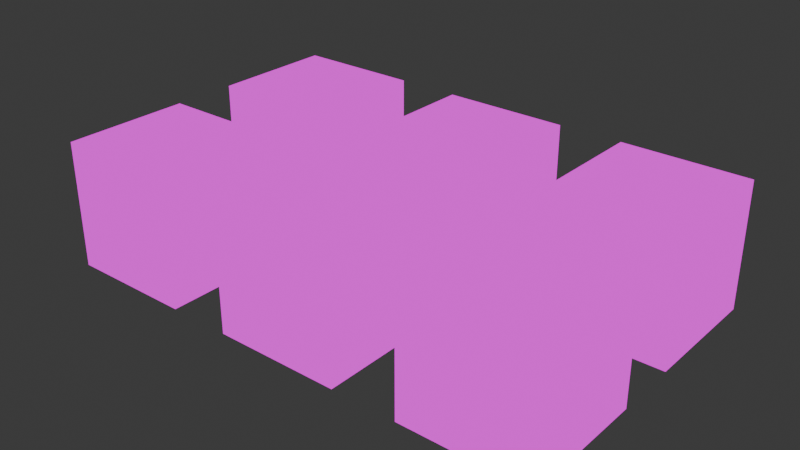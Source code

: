 # Source: Pixelizer_node.blend  (saved by Blender 4.5.90; exported with 4.5.12 LTS)
import bpy
from mathutils import Matrix  # noqa: F401  (used for matrix-valued properties, if any)

bpy.ops.wm.read_factory_settings(use_empty=True)
scene = bpy.context.scene
scene.name = 'Scene'

# ---- collections
col_collection = bpy.data.collections.new('Collection'); scene.collection.children.link(col_collection)

# ---- images (referenced by path relative to the original .blend; pixels are not part of the script)
import os
ASSET_DIR = os.environ.get("B2B_ASSET_DIR", "")  # directory of the original .blend (textures are referenced by path, not embedded)
HERE = os.path.dirname(os.path.abspath(__file__))  # packed textures are extracted next to this script under _unpacked/

def load_image(name, relpath, width, height, colorspace="sRGB"):
    """Load a texture the original file referenced (path relative to the .blend, or extracted next to this script)."""
    p = next((c for c in (os.path.join(HERE, relpath), os.path.join(ASSET_DIR, relpath)) if relpath and os.path.exists(c)), "")
    if p:
        img = bpy.data.images.load(p, check_existing=True)
        img.name = name
    else:  # same state as the original file: an image datablock whose file is absent (Cycles renders it pink)
        img = bpy.data.images.new(name, width, height)
        img.source = "FILE"
        img.filepath = "//" + (relpath or name)
    img.colorspace_settings.name = colorspace
    return img
img_photo_2025_10_10_23_22_10_jpg = load_image('photo_2025-10-10_23-22-10.jpg', 'photo_2025-10-10_23-22-10.jpg', 1024, 1024, 'sRGB')
img_grunge_metal_texture_and_background_photo_jpg = load_image('grunge-metal-texture-and-background-photo.jpg', 'grunge-metal-texture-and-background-photo.jpg', 1024, 1024, 'sRGB')
img_texturelabs_grunge_127thumbnail_jpg = load_image('Texturelabs_Grunge_127thumbnail.jpg', 'Texturelabs_Grunge_127thumbnail.jpg', 1024, 1024, 'sRGB')
img_texturelabs_inkpaint_394s_jpg = load_image('Texturelabs_InkPaint_394S.jpg', 'Texturelabs_InkPaint_394S.jpg', 1024, 1024, 'sRGB')
img_texturelabs_brick_120s_jpg = load_image('Texturelabs_Brick_120S.jpg', 'Texturelabs_Brick_120S.jpg', 1024, 1024, 'sRGB')
img_texturelabs_inkpaint_326s_jpg = load_image('Texturelabs_InkPaint_326S.jpg', 'Texturelabs_InkPaint_326S.jpg', 1024, 1024, 'sRGB')

# ---- materials (node trees are filled in below, after node groups)
mat_x = bpy.data.materials.new('Материал')
mat_material_002 = bpy.data.materials.new('Material.002')
mat_material_003 = bpy.data.materials.new('Material.003')
mat_material_004 = bpy.data.materials.new('Material.004')
mat_material_005 = bpy.data.materials.new('Material.005')
mat_material_006 = bpy.data.materials.new('Material.006')

# ---- node groups
ng_pixelizer32 = bpy.data.node_groups.new('Pixelizer32', 'ShaderNodeTree')
_s = ng_pixelizer32.interface.new_socket(name='Vector', in_out='OUTPUT', socket_type='NodeSocketVector')
_s = ng_pixelizer32.interface.new_socket(name='Vector', in_out='INPUT', socket_type='NodeSocketVector')
_s.min_value = -1e+04
_s.max_value = 1e+04
_N = ng_pixelizer32.nodes; _L = ng_pixelizer32.links
n0 = _N.new('NodeGroupOutput'); n0.name = 'Group Output'; n0.location = (164, 30)
n1 = _N.new('NodeGroupInput'); n1.name = 'Group Input'; n1.location = (-398, 30)
n2 = _N.new('ShaderNodeVectorMath'); n2.name = 'Векторная математика'; n2.location = (-26, 72)
n2.hide = True
n2.operation = 'SNAP'
n3 = _N.new('ShaderNodeVectorMath'); n3.name = 'Векторная математика.001'; n3.location = (-31, -11)
n3.hide = True
n3.operation = 'DIVIDE'
n3.inputs[0].default_value = (1.0, 1.0, 0.0)
n4 = _N.new('ShaderNodeValue'); n4.name = 'Value.001'; n4.location = (-191, 13)
n4.outputs[0].default_value = 32.0
_L.new(n4.outputs[0], n3.inputs[1])
_L.new(n3.outputs[0], n2.inputs[1])
_L.new(n2.outputs[0], n0.inputs[0])
_L.new(n1.outputs[0], n2.inputs[0])
n0.is_active_output = True
ng_pizelizer64 = bpy.data.node_groups.new('Pizelizer64', 'ShaderNodeTree')
_s = ng_pizelizer64.interface.new_socket(name='Vector', in_out='OUTPUT', socket_type='NodeSocketVector')
_s = ng_pizelizer64.interface.new_socket(name='Vector', in_out='INPUT', socket_type='NodeSocketVector')
_s.min_value = -1e+04
_s.max_value = 1e+04
_N = ng_pizelizer64.nodes; _L = ng_pizelizer64.links
n0 = _N.new('NodeGroupOutput'); n0.name = 'Group Output'; n0.location = (276, 0)
n1 = _N.new('NodeGroupInput'); n1.name = 'Group Input'; n1.location = (-286, 0)
n2 = _N.new('ShaderNodeVectorMath'); n2.name = 'Векторная математика'; n2.location = (86, 42)
n2.hide = True
n2.operation = 'SNAP'
n3 = _N.new('ShaderNodeVectorMath'); n3.name = 'Векторная математика.001'; n3.location = (81, -42)
n3.hide = True
n3.operation = 'DIVIDE'
n3.inputs[0].default_value = (1.0, 1.0, 0.0)
n4 = _N.new('ShaderNodeValue'); n4.name = 'Value.001'; n4.location = (-78, -18)
n4.outputs[0].default_value = 64.0
_L.new(n4.outputs[0], n3.inputs[1])
_L.new(n3.outputs[0], n2.inputs[1])
_L.new(n2.outputs[0], n0.inputs[0])
_L.new(n1.outputs[0], n2.inputs[0])
n0.is_active_output = True

# ---- material node trees
mat_x.use_nodes = True; mat_x.node_tree.nodes.clear()
_N = mat_x.node_tree.nodes; _L = mat_x.node_tree.links
n0 = _N.new('ShaderNodeOutputMaterial'); n0.name = 'Вывод материала'; n0.location = (510, 128)
n1 = _N.new('ShaderNodeTexImage'); n1.name = 'Текстура изображения'; n1.location = (164, 129)
n1.image = img_photo_2025_10_10_23_22_10_jpg
n1.interpolation = 'Closest'
n2 = _N.new('ShaderNodeGroup'); n2.name = 'Group'; n2.location = (-84, 121)
n2.label = 'Pixelizer'
n2.node_tree = ng_pixelizer32
n3 = _N.new('ShaderNodeTexCoord'); n3.name = 'Texture Coordinate'; n3.location = (-286, 100)
_L.new(n1.outputs[0], n0.inputs[0])
_L.new(n2.outputs[0], n1.inputs[0])
_L.new(n3.outputs[0], n2.inputs[0])
n0.is_active_output = True
mat_material_002.use_nodes = True; mat_material_002.node_tree.nodes.clear()
_N = mat_material_002.node_tree.nodes; _L = mat_material_002.node_tree.links
n0 = _N.new('ShaderNodeOutputMaterial'); n0.name = 'Material Output'; n0.location = (200, 100)
n1 = _N.new('ShaderNodeGroup'); n1.name = 'Group'; n1.location = (-473, 36)
n1.label = 'Pixelizer'
n1.node_tree = ng_pizelizer64
n2 = _N.new('ShaderNodeTexImage'); n2.name = 'Image Texture'; n2.location = (-157, 104)
n2.image = img_grunge_metal_texture_and_background_photo_jpg
n2.interpolation = 'Closest'
n3 = _N.new('ShaderNodeTexCoord'); n3.name = 'Texture Coordinate'; n3.location = (-730, -30)
_L.new(n2.outputs[0], n0.inputs[0])
_L.new(n1.outputs[0], n2.inputs[0])
_L.new(n3.outputs[0], n1.inputs[0])
n0.is_active_output = True
mat_material_003.use_nodes = True; mat_material_003.node_tree.nodes.clear()
_N = mat_material_003.node_tree.nodes; _L = mat_material_003.node_tree.links
n0 = _N.new('ShaderNodeOutputMaterial'); n0.name = 'Material Output'; n0.location = (294, 100)
n1 = _N.new('ShaderNodeGroup'); n1.name = 'Group'; n1.location = (-352, 71)
n1.label = 'Pixelizer'
n1.node_tree = ng_pizelizer64
n2 = _N.new('ShaderNodeTexImage'); n2.name = 'Image Texture'; n2.location = (-98, 101)
n2.image = img_texturelabs_grunge_127thumbnail_jpg
n2.interpolation = 'Closest'
n3 = _N.new('ShaderNodeTexCoord'); n3.name = 'Texture Coordinate'; n3.location = (-824, 12)
n4 = _N.new('ShaderNodeMapping'); n4.name = 'Mapping'; n4.location = (-604, 44)
n4.vector_type = 'TEXTURE'
n4.inputs[3].default_value = (2.0, 2.0, 1.0)
_L.new(n2.outputs[0], n0.inputs[0])
_L.new(n1.outputs[0], n2.inputs[0])
_L.new(n4.outputs[0], n1.inputs[0])
_L.new(n3.outputs[0], n4.inputs[0])
n0.is_active_output = True
mat_material_004.use_nodes = True; mat_material_004.node_tree.nodes.clear()
_N = mat_material_004.node_tree.nodes; _L = mat_material_004.node_tree.links
n0 = _N.new('ShaderNodeOutputMaterial'); n0.name = 'Material Output'; n0.location = (200, 100)
n1 = _N.new('ShaderNodeGroup'); n1.name = 'Group'; n1.location = (-379, 203)
n1.label = 'Pixelizer'
n1.node_tree = ng_pizelizer64
n2 = _N.new('ShaderNodeTexCoord'); n2.name = 'Texture Coordinate'; n2.location = (-850, 144)
n3 = _N.new('ShaderNodeMapping'); n3.name = 'Mapping'; n3.location = (-631, 176)
n3.vector_type = 'TEXTURE'
n3.inputs[3].default_value = (2.0, 2.0, 1.0)
n4 = _N.new('ShaderNodeTexImage'); n4.name = 'Image Texture'; n4.location = (-124, 121)
n4.image = img_texturelabs_inkpaint_394s_jpg
n4.interpolation = 'Closest'
_L.new(n3.outputs[0], n1.inputs[0])
_L.new(n2.outputs[0], n3.inputs[0])
_L.new(n4.outputs[0], n0.inputs[0])
_L.new(n1.outputs[0], n4.inputs[0])
n0.is_active_output = True
mat_material_005.use_nodes = True; mat_material_005.node_tree.nodes.clear()
_N = mat_material_005.node_tree.nodes; _L = mat_material_005.node_tree.links
n0 = _N.new('ShaderNodeOutputMaterial'); n0.name = 'Material Output'; n0.location = (200, 100)
n1 = _N.new('ShaderNodeGroup'); n1.name = 'Group'; n1.location = (-317, 114)
n1.label = 'Pixelizer'
n1.node_tree = ng_pizelizer64
n2 = _N.new('ShaderNodeTexCoord'); n2.name = 'Texture Coordinate'; n2.location = (-788, 55)
n3 = _N.new('ShaderNodeMapping'); n3.name = 'Mapping'; n3.location = (-569, 87)
n3.vector_type = 'TEXTURE'
n3.inputs[3].default_value = (2.0, 2.0, 1.0)
n4 = _N.new('ShaderNodeTexImage'); n4.name = 'Image Texture'; n4.location = (-112, 75)
n4.image = img_texturelabs_brick_120s_jpg
n4.interpolation = 'Closest'
_L.new(n3.outputs[0], n1.inputs[0])
_L.new(n2.outputs[0], n3.inputs[0])
_L.new(n4.outputs[0], n0.inputs[0])
_L.new(n1.outputs[0], n4.inputs[0])
n0.is_active_output = True
mat_material_006.use_nodes = True; mat_material_006.node_tree.nodes.clear()
_N = mat_material_006.node_tree.nodes; _L = mat_material_006.node_tree.links
n0 = _N.new('ShaderNodeOutputMaterial'); n0.name = 'Material Output'; n0.location = (200, 100)
n1 = _N.new('ShaderNodeGroup'); n1.name = 'Group'; n1.location = (-343, 112)
n1.label = 'Pixelizer'
n1.node_tree = ng_pizelizer64
n2 = _N.new('ShaderNodeTexCoord'); n2.name = 'Texture Coordinate'; n2.location = (-755, 57)
n3 = _N.new('ShaderNodeMapping'); n3.name = 'Mapping'; n3.location = (-536, 89)
n3.vector_type = 'TEXTURE'
n3.inputs[3].default_value = (2.0, 2.0, 1.0)
n4 = _N.new('ShaderNodeTexImage'); n4.name = 'Image Texture'; n4.location = (-148, 96)
n4.image = img_texturelabs_inkpaint_326s_jpg
n4.interpolation = 'Closest'
_L.new(n3.outputs[0], n1.inputs[0])
_L.new(n2.outputs[0], n3.inputs[0])
_L.new(n4.outputs[0], n0.inputs[0])
_L.new(n1.outputs[0], n4.inputs[0])
n0.is_active_output = True

# ---- world
world_world = bpy.data.worlds.new('World'); scene.world = world_world
world_world.use_nodes = True; world_world.node_tree.nodes.clear()
_N = world_world.node_tree.nodes; _L = world_world.node_tree.links
n0 = _N.new('ShaderNodeOutputWorld'); n0.name = 'World Output'; n0.location = (200, 100)
n1 = _N.new('ShaderNodeBackground'); n1.name = 'Background'; n1.location = (-200, 100)
n1.inputs[0].default_value = (0.05088, 0.05088, 0.05088, 1.0)
_L.new(n1.outputs[0], n0.inputs[0])
n0.is_active_output = True
world_world.color = (0.05088, 0.05088, 0.05088)
world_world.sun_shadow_jitter_overblur = 0.0

# ---- meshes
me_cube_001 = bpy.data.meshes.new('Cube.001')
me_cube_001.from_pydata([(-1.0, -1.0, -1.0), (-1.0, -1.0, 1.0), (-1.0, 1.0, -1.0), (-1.0, 1.0, 1.0), (1.0, -1.0, -1.0), (1.0, -1.0, 1.0), (1.0, 1.0, -1.0), (1.0, 1.0, 1.0)], [], [(0, 1, 3, 2), (2, 3, 7, 6), (6, 7, 5, 4), (4, 5, 1, 0), (2, 6, 4, 0), (7, 3, 1, 5)])
_uv = me_cube_001.uv_layers.new(name='UVMap')
_uv.uv.foreach_set('vector', [0.375, 0.0, 0.625, 0.0, 0.625, 0.25, 0.375, 0.25, 0.375, 0.25, 0.625, 0.25, 0.625, 0.5, 0.375, 0.5, 0.375, 0.5, 0.625, 0.5, 0.625, 0.75, 0.375, 0.75, 0.375, 0.75, 0.625, 0.75, 0.625, 1.0, 0.375, 1.0, 0.125, 0.5, 0.375, 0.5, 0.375, 0.75, 0.125, 0.75, 0.625, 0.5, 0.875, 0.5, 0.875, 0.75, 0.625, 0.75])
me_cube_001.materials.append(mat_x)
me_cube_001.update()
me_cube_002 = bpy.data.meshes.new('Cube.002')
me_cube_002.from_pydata([(-1.0, -1.0, -1.0), (-1.0, -1.0, 1.0), (-1.0, 1.0, -1.0), (-1.0, 1.0, 1.0), (1.0, -1.0, -1.0), (1.0, -1.0, 1.0), (1.0, 1.0, -1.0), (1.0, 1.0, 1.0)], [], [(0, 1, 3, 2), (2, 3, 7, 6), (6, 7, 5, 4), (4, 5, 1, 0), (2, 6, 4, 0), (7, 3, 1, 5)])
_uv = me_cube_002.uv_layers.new(name='UVMap')
_uv.uv.foreach_set('vector', [0.375, 0.0, 0.625, 0.0, 0.625, 0.25, 0.375, 0.25, 0.375, 0.25, 0.625, 0.25, 0.625, 0.5, 0.375, 0.5, 0.375, 0.5, 0.625, 0.5, 0.625, 0.75, 0.375, 0.75, 0.375, 0.75, 0.625, 0.75, 0.625, 1.0, 0.375, 1.0, 0.125, 0.5, 0.375, 0.5, 0.375, 0.75, 0.125, 0.75, 0.625, 0.5, 0.875, 0.5, 0.875, 0.75, 0.625, 0.75])
me_cube_002.materials.append(mat_material_002)
me_cube_002.update()
me_cube_003 = bpy.data.meshes.new('Cube.003')
me_cube_003.from_pydata([(-1.0, -1.0, -1.0), (-1.0, -1.0, 1.0), (-1.0, 1.0, -1.0), (-1.0, 1.0, 1.0), (1.0, -1.0, -1.0), (1.0, -1.0, 1.0), (1.0, 1.0, -1.0), (1.0, 1.0, 1.0)], [], [(0, 1, 3, 2), (2, 3, 7, 6), (6, 7, 5, 4), (4, 5, 1, 0), (2, 6, 4, 0), (7, 3, 1, 5)])
_uv = me_cube_003.uv_layers.new(name='UVMap')
_uv.uv.foreach_set('vector', [0.375, 0.0, 0.625, 0.0, 0.625, 0.25, 0.375, 0.25, 0.375, 0.25, 0.625, 0.25, 0.625, 0.5, 0.375, 0.5, 0.375, 0.5, 0.625, 0.5, 0.625, 0.75, 0.375, 0.75, 0.375, 0.75, 0.625, 0.75, 0.625, 1.0, 0.375, 1.0, 0.125, 0.5, 0.375, 0.5, 0.375, 0.75, 0.125, 0.75, 0.625, 0.5, 0.875, 0.5, 0.875, 0.75, 0.625, 0.75])
me_cube_003.materials.append(mat_material_003)
me_cube_003.update()
me_cube_004 = bpy.data.meshes.new('Cube.004')
me_cube_004.from_pydata([(-1.0, -1.0, -1.0), (-1.0, -1.0, 1.0), (-1.0, 1.0, -1.0), (-1.0, 1.0, 1.0), (1.0, -1.0, -1.0), (1.0, -1.0, 1.0), (1.0, 1.0, -1.0), (1.0, 1.0, 1.0)], [], [(0, 1, 3, 2), (2, 3, 7, 6), (6, 7, 5, 4), (4, 5, 1, 0), (2, 6, 4, 0), (7, 3, 1, 5)])
_uv = me_cube_004.uv_layers.new(name='UVMap')
_uv.uv.foreach_set('vector', [0.375, 0.0, 0.625, 0.0, 0.625, 0.25, 0.375, 0.25, 0.375, 0.25, 0.625, 0.25, 0.625, 0.5, 0.375, 0.5, 0.375, 0.5, 0.625, 0.5, 0.625, 0.75, 0.375, 0.75, 0.375, 0.75, 0.625, 0.75, 0.625, 1.0, 0.375, 1.0, 0.125, 0.5, 0.375, 0.5, 0.375, 0.75, 0.125, 0.75, 0.625, 0.5, 0.875, 0.5, 0.875, 0.75, 0.625, 0.75])
me_cube_004.materials.append(mat_material_004)
me_cube_004.update()
me_cube_005 = bpy.data.meshes.new('Cube.005')
me_cube_005.from_pydata([(-1.0, -1.0, -1.0), (-1.0, -1.0, 1.0), (-1.0, 1.0, -1.0), (-1.0, 1.0, 1.0), (1.0, -1.0, -1.0), (1.0, -1.0, 1.0), (1.0, 1.0, -1.0), (1.0, 1.0, 1.0)], [], [(0, 1, 3, 2), (2, 3, 7, 6), (6, 7, 5, 4), (4, 5, 1, 0), (2, 6, 4, 0), (7, 3, 1, 5)])
_uv = me_cube_005.uv_layers.new(name='UVMap')
_uv.uv.foreach_set('vector', [0.375, 0.0, 0.625, 0.0, 0.625, 0.25, 0.375, 0.25, 0.375, 0.25, 0.625, 0.25, 0.625, 0.5, 0.375, 0.5, 0.375, 0.5, 0.625, 0.5, 0.625, 0.75, 0.375, 0.75, 0.375, 0.75, 0.625, 0.75, 0.625, 1.0, 0.375, 1.0, 0.125, 0.5, 0.375, 0.5, 0.375, 0.75, 0.125, 0.75, 0.625, 0.5, 0.875, 0.5, 0.875, 0.75, 0.625, 0.75])
me_cube_005.materials.append(mat_material_005)
me_cube_005.update()
me_cube_006 = bpy.data.meshes.new('Cube.006')
me_cube_006.from_pydata([(-1.0, -1.0, -1.0), (-1.0, -1.0, 1.0), (-1.0, 1.0, -1.0), (-1.0, 1.0, 1.0), (1.0, -1.0, -1.0), (1.0, -1.0, 1.0), (1.0, 1.0, -1.0), (1.0, 1.0, 1.0)], [], [(0, 1, 3, 2), (2, 3, 7, 6), (6, 7, 5, 4), (4, 5, 1, 0), (2, 6, 4, 0), (7, 3, 1, 5)])
_uv = me_cube_006.uv_layers.new(name='UVMap')
_uv.uv.foreach_set('vector', [0.375, 0.0, 0.625, 0.0, 0.625, 0.25, 0.375, 0.25, 0.375, 0.25, 0.625, 0.25, 0.625, 0.5, 0.375, 0.5, 0.375, 0.5, 0.625, 0.5, 0.625, 0.75, 0.375, 0.75, 0.375, 0.75, 0.625, 0.75, 0.625, 1.0, 0.375, 1.0, 0.125, 0.5, 0.375, 0.5, 0.375, 0.75, 0.125, 0.75, 0.625, 0.5, 0.875, 0.5, 0.875, 0.75, 0.625, 0.75])
me_cube_006.materials.append(mat_material_006)
me_cube_006.update()

# ---- objects
ob_cube = bpy.data.objects.new('Cube', me_cube_001)
ob_cube_001 = bpy.data.objects.new('Cube.001', me_cube_002)
ob_cube_002 = bpy.data.objects.new('Cube.002', me_cube_003)
ob_cube_003 = bpy.data.objects.new('Cube.003', me_cube_004)
ob_cube_004 = bpy.data.objects.new('Cube.004', me_cube_005)
ob_cube_005 = bpy.data.objects.new('Cube.005', me_cube_006)

# ---- transforms, parenting, visibility, modifiers, constraints
ob_cube.location = (0.0, 0.0, 0.0)
ob_cube_001.location = (2.988, 0.0, 0.0)
ob_cube_002.location = (6.021, 0.0, 0.0)
ob_cube_003.location = (0.0, 3.02, 0.0)
ob_cube_004.location = (3.006, 3.006, 0.0)
ob_cube_005.location = (6.014, 3.016, 0.0)

# ---- collection membership
col_collection.objects.link(ob_cube)
col_collection.objects.link(ob_cube_001)
col_collection.objects.link(ob_cube_002)
col_collection.objects.link(ob_cube_003)
col_collection.objects.link(ob_cube_004)
col_collection.objects.link(ob_cube_005)

# ---- scene / render settings (as saved in the file)
scene.frame_start = 1; scene.frame_end = 250; scene.frame_set(1)
scene.render.engine = 'BLENDER_EEVEE_NEXT'
bpy.context.view_layer.update()

# ---- added for rendering (the .blend has no active camera and no usable light): camera, sun
cam_auto = bpy.data.cameras.new('AutoCamera')
cam_auto.lens = 50.0
cam_auto.sensor_width = 36.0
cam_auto.clip_end = 1000.0
ob_auto_camera = bpy.data.objects.new('AutoCamera', cam_auto)
scene.collection.objects.link(ob_auto_camera)
ob_auto_camera.location = (11.9595, -9.22838, 7.15902)
ob_auto_camera.rotation_euler = (1.09748, -7.21219e-08, 0.694738)
scene.camera = ob_auto_camera
light_auto_sun = bpy.data.lights.new('AutoSun', 'SUN')
light_auto_sun.energy = 3.0
light_auto_sun.angle = 0.0523599
ob_auto_sun = bpy.data.objects.new('AutoSun', light_auto_sun)
scene.collection.objects.link(ob_auto_sun)
ob_auto_sun.rotation_euler = (0.872665, 0.174533, 0.523599)
bpy.context.view_layer.update()
